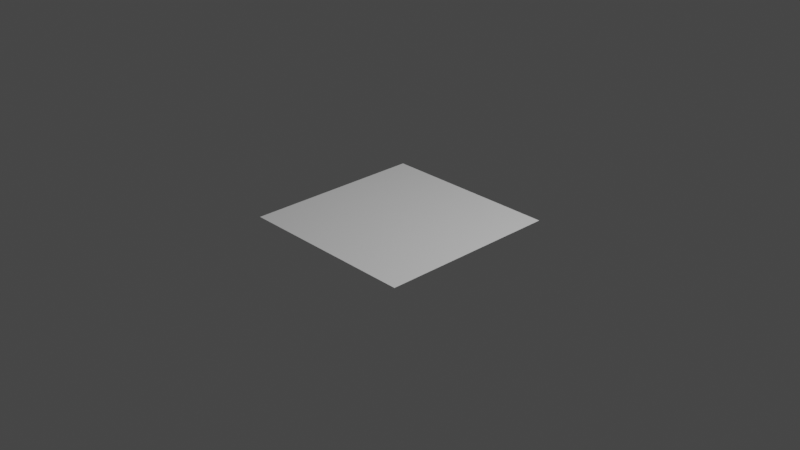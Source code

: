 # Source: crash-on-initial-velocity.blend  (saved by Blender 2.83.1; exported with 4.5.12 LTS)
import bpy
from mathutils import Matrix  # noqa: F401  (used for matrix-valued properties, if any)

bpy.ops.wm.read_factory_settings(use_empty=True)
scene = bpy.context.scene
scene.name = 'Scene'

# ---- collections
col_collection = bpy.data.collections.new('Collection'); scene.collection.children.link(col_collection)

# ---- materials (node trees are filled in below, after node groups)
mat_material = bpy.data.materials.new('Material')
mat_material.alpha_threshold = 0.0
mat_material.use_transparent_shadow = False
mat_material.line_color = (0.0, 0.0, 0.0, 1.0)

# ---- material node trees
mat_material.use_nodes = True; mat_material.node_tree.nodes.clear()
_N = mat_material.node_tree.nodes; _L = mat_material.node_tree.links
n0 = _N.new('ShaderNodeOutputMaterial'); n0.name = 'Material Output'; n0.location = (300, 300)
n1 = _N.new('ShaderNodeBsdfPrincipled'); n1.name = 'Principled BSDF'; n1.location = (10, 300)
n1.distribution = 'GGX'
n1.subsurface_method = 'BURLEY'
n1.inputs[2].default_value = 0.4
n1.inputs[3].default_value = 1.45
n1.inputs[27].default_value = (0.0, 0.0, 0.0, 1.0)
n1.inputs[28].default_value = 1.0
_L.new(n1.outputs[0], n0.inputs[0])
n0.is_active_output = True

# ---- world
world_world = bpy.data.worlds.new('World'); scene.world = world_world
world_world.use_nodes = True; world_world.node_tree.nodes.clear()
_N = world_world.node_tree.nodes; _L = world_world.node_tree.links
n0 = _N.new('ShaderNodeOutputWorld'); n0.name = 'World Output'; n0.location = (300, 300)
n1 = _N.new('ShaderNodeBackground'); n1.name = 'Background'; n1.location = (10, 300)
n1.inputs[0].default_value = (0.05088, 0.05088, 0.05088, 1.0)
_L.new(n1.outputs[0], n0.inputs[0])
n0.is_active_output = True
world_world.color = (0.05088, 0.05088, 0.05088)
world_world.use_sun_shadow = False
world_world.sun_shadow_jitter_overblur = 0.0

# ---- cameras
cam_camera = bpy.data.cameras.new('Camera')
cam_camera.clip_end = 100.0
cam_camera.ortho_scale = 7.314

# ---- lights
light_light = bpy.data.lights.new('Light', 'POINT')
light_light.transmission_factor = 0.0
light_light.energy = 1000.0
light_light.shadow_soft_size = 0.1
light_light.shadow_maximum_resolution = 0.006
light_light.use_absolute_resolution = True

# ---- meshes
me_cube = bpy.data.meshes.new('Cube')
me_cube.from_pydata([(1.0, 1.0, 1.0), (1.0, 1.0, -1.0), (1.0, -1.0, 1.0), (1.0, -1.0, -1.0), (-1.0, 1.0, 1.0), (-1.0, 1.0, -1.0), (-1.0, -1.0, 1.0), (-1.0, -1.0, -1.0)], [], [(0, 4, 6, 2), (3, 2, 6, 7), (7, 6, 4, 5), (5, 1, 3, 7), (1, 0, 2, 3), (5, 4, 0, 1)])
_uv = me_cube.uv_layers.new(name='UVMap')
_uv.uv.foreach_set('vector', [0.625, 0.5, 0.875, 0.5, 0.875, 0.75, 0.625, 0.75, 0.375, 0.75, 0.625, 0.75, 0.625, 1.0, 0.375, 1.0, 0.375, 0.0, 0.625, 0.0, 0.625, 0.25, 0.375, 0.25, 0.125, 0.5, 0.375, 0.5, 0.375, 0.75, 0.125, 0.75, 0.375, 0.5, 0.625, 0.5, 0.625, 0.75, 0.375, 0.75, 0.375, 0.25, 0.625, 0.25, 0.625, 0.5, 0.375, 0.5])
me_cube.materials.append(mat_material)
me_cube.use_remesh_preserve_volume = False
me_cube.use_remesh_preserve_attributes = False
me_cube.use_mirror_vertex_groups = False
me_cube.update()
me_plane = bpy.data.meshes.new('Plane')
me_plane.from_pydata([(-1.0, -1.0, 0.0), (1.0, -1.0, 0.0), (-1.0, 1.0, 0.0), (1.0, 1.0, 0.0)], [], [(0, 1, 3, 2)])
_uv = me_plane.uv_layers.new(name='UVMap')
_uv.uv.foreach_set('vector', [0.0, 0.0, 1.0, 0.0, 1.0, 1.0, 0.0, 1.0])
me_plane.use_remesh_fix_poles = True
me_plane.use_remesh_preserve_attributes = False
me_plane.use_mirror_vertex_groups = False
me_plane.update()

# ---- objects
ob_cube = bpy.data.objects.new('Cube', me_cube)
ob_light = bpy.data.objects.new('Light', light_light)
ob_camera = bpy.data.objects.new('Camera', cam_camera)
ob_plane = bpy.data.objects.new('Plane', me_plane)

# ---- transforms, parenting, visibility, modifiers, constraints
ob_cube.location = (0.0, 0.0, 0.0)
ob_cube.scale = (2.574, 2.832, 1.0)
ob_cube.lock_rotations_4d = False
ob_cube.empty_display_type = 'ARROWS'
ob_cube.display_type = 'WIRE'
ob_cube.lineart.crease_threshold = 0.0
_m = ob_cube.modifiers.new('Fluid', 'FLUID')
_m.fluid_type = 'DOMAIN'
_m = ob_cube.modifiers.new('FLIP Particle System', 'PARTICLE_SYSTEM')
ob_light.location = (4.076, 1.005, 5.904)
ob_light.rotation_euler = (0.6503, 0.05522, 1.866)
ob_light.lock_rotations_4d = False
ob_light.empty_display_type = 'ARROWS'
ob_light.color = (0.0, 0.0, 0.0, 0.0)
ob_light.lineart.crease_threshold = 0.0
ob_camera.location = (7.359, -6.926, 4.958)
ob_camera.rotation_euler = (1.109, 0.0, 0.8149)
ob_camera.lock_rotations_4d = False
ob_camera.empty_display_type = 'ARROWS'
ob_camera.color = (0.0, 0.0, 0.0, 0.0)
ob_camera.display_type = 'WIRE'
ob_camera.lineart.crease_threshold = 0.0
ob_plane.location = (0.0, 0.0, 0.0)
ob_plane.lineart.crease_threshold = 0.0
_m = ob_plane.modifiers.new('Fluid', 'FLUID')
_m.fluid_type = 'FLOW'

# ---- collection membership
col_collection.objects.link(ob_cube)
col_collection.objects.link(ob_light)
col_collection.objects.link(ob_camera)
col_collection.objects.link(ob_plane)

# ---- scene / render settings (as saved in the file)
scene.camera = ob_camera
scene.frame_start = 1; scene.frame_end = 250; scene.frame_set(1)
scene.render.engine = 'BLENDER_EEVEE_NEXT'
scene.cycles.use_denoising = False
scene.cycles.samples = 128
scene.cycles.sampling_pattern = 'TABULATED_SOBOL'
scene.cycles.use_adaptive_sampling = False
scene.cycles.use_light_tree = False
scene.view_settings.view_transform = 'Filmic'
bpy.context.view_layer.update()
